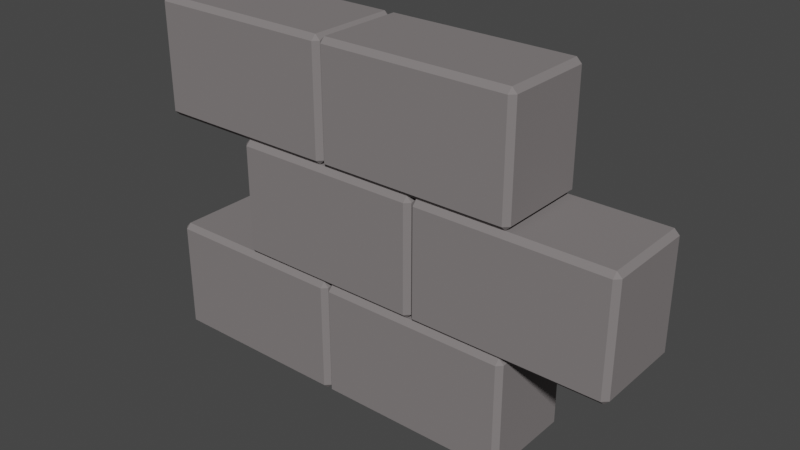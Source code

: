 # Source: Wall_Mid.blend  (saved by Blender 2.93.20; exported with 4.5.12 LTS)
import bpy
from mathutils import Matrix  # noqa: F401  (used for matrix-valued properties, if any)

bpy.ops.wm.read_factory_settings(use_empty=True)
scene = bpy.context.scene
scene.name = 'Scene'

# ---- collections
col_collection = bpy.data.collections.new('Collection'); scene.collection.children.link(col_collection)

# ---- materials (node trees are filled in below, after node groups)
mat_rock = bpy.data.materials.new('Rock')
mat_rock.use_transparent_shadow = False
mat_rock.diffuse_color = (0.214, 0.196, 0.196, 1.0)
mat_rock.roughness = 1.0
mat_wood = bpy.data.materials.new('Wood')
mat_wood.use_transparent_shadow = False
mat_wood.diffuse_color = (0.2079, 0.09831, 0.02555, 1.0)
mat_wood.roughness = 1.0
mat_wood.specular_intensity = 0.0
mat_water = bpy.data.materials.new('Water')
mat_water.alpha_threshold = 0.0
mat_water.use_transparent_shadow = False
mat_water.diffuse_color = (0.03866, 0.0381, 0.3264, 1.0)
mat_water.roughness = 0.4897
mat_water.specular_intensity = 0.2692
mat_water.line_color = (0.0, 0.0, 0.0, 1.0)

# ---- material node trees

# ---- world
world_world = bpy.data.worlds.new('World'); scene.world = world_world
world_world.use_nodes = True; world_world.node_tree.nodes.clear()
_N = world_world.node_tree.nodes; _L = world_world.node_tree.links
n0 = _N.new('ShaderNodeOutputWorld'); n0.name = 'World Output'; n0.location = (300, 300)
n1 = _N.new('ShaderNodeBackground'); n1.name = 'Background'; n1.location = (10, 300)
n1.inputs[0].default_value = (0.05088, 0.05088, 0.05088, 1.0)
_L.new(n1.outputs[0], n0.inputs[0])
n0.is_active_output = True
world_world.color = (0.05088, 0.05088, 0.05088)
world_world.use_sun_shadow = False
world_world.sun_shadow_jitter_overblur = 0.0

# ---- meshes
me_cube = bpy.data.meshes.new('Cube')
me_cube.from_pydata([(5.96e-08, 0.2244, -0.2744), (0.02563, 0.25, -0.2744), (0.02563, 0.2244, -0.3), (0.02563, 0.25, 0.2744), (5.96e-08, 0.2244, 0.2744), (0.02563, 0.2244, 0.3), (0.9744, 0.25, -0.2744), (1.0, 0.2244, -0.2744), (0.9744, 0.2244, -0.3), (1.0, 0.2244, 0.2744), (0.9744, 0.25, 0.2744), (0.9744, 0.2244, 0.3), (0.02563, -0.2244, -0.3), (0.02563, -0.25, -0.2744), (5.96e-08, -0.2244, -0.2744), (0.02563, -0.25, 0.2744), (0.02563, -0.2244, 0.3), (5.96e-08, -0.2244, 0.2744), (0.9744, -0.25, -0.2744), (0.9744, -0.2244, -0.3), (1.0, -0.2244, -0.2744), (0.9744, -0.2244, 0.3), (0.9744, -0.25, 0.2744), (1.0, -0.2244, 0.2744), (-0.02563, -0.2244, 0.3), (-0.02563, -0.25, 0.2744), (0.0, -0.2244, 0.2744), (-0.02563, -0.25, -0.2744), (-0.02563, -0.2244, -0.3), (0.0, -0.2244, -0.2744), (-1.0, -0.2244, 0.2744), (-0.9744, -0.25, 0.2744), (-0.9744, -0.2244, 0.3), (-0.9744, -0.2244, -0.3), (-0.9744, -0.25, -0.2744), (-1.0, -0.2244, -0.2744), (-0.02563, 0.2244, 0.3), (0.0, 0.2244, 0.2744), (-0.02563, 0.25, 0.2744), (0.0, 0.2244, -0.2744), (-0.02563, 0.2244, -0.3), (-0.02563, 0.25, -0.2744), (-0.9744, 0.2244, 0.3), (-0.9744, 0.25, 0.2744), (-1.0, 0.2244, 0.2744), (-1.0, 0.2244, -0.2744), (-0.9744, 0.25, -0.2744), (-0.9744, 0.2244, -0.3), (-5.96e-08, 0.2244, 0.9256), (0.02563, 0.25, 0.9256), (0.02563, 0.2244, 0.9), (0.02563, 0.25, 1.474), (-5.96e-08, 0.2244, 1.474), (0.02563, 0.2244, 1.5), (0.9744, 0.25, 0.9256), (1.0, 0.2244, 0.9256), (0.9744, 0.2244, 0.9), (1.0, 0.2244, 1.474), (0.9744, 0.25, 1.474), (0.9744, 0.2244, 1.5), (0.02563, -0.2244, 0.9), (0.02563, -0.25, 0.9256), (-5.96e-08, -0.2244, 0.9256), (0.02563, -0.25, 1.474), (0.02563, -0.2244, 1.5), (-5.96e-08, -0.2244, 1.474), (0.9744, -0.25, 0.9256), (0.9744, -0.2244, 0.9), (1.0, -0.2244, 0.9256), (0.9744, -0.2244, 1.5), (0.9744, -0.25, 1.474), (1.0, -0.2244, 1.474), (-0.02563, -0.2244, 1.5), (-0.02563, -0.25, 1.474), (-1.192e-07, -0.2244, 1.474), (-0.02563, -0.25, 0.9256), (-0.02563, -0.2244, 0.9), (-1.192e-07, -0.2244, 0.9256), (-1.0, -0.2244, 1.474), (-0.9744, -0.25, 1.474), (-0.9744, -0.2244, 1.5), (-0.9744, -0.2244, 0.9), (-0.9744, -0.25, 0.9256), (-1.0, -0.2244, 0.9256), (-0.02563, 0.2244, 1.5), (-1.192e-07, 0.2244, 1.474), (-0.02563, 0.25, 1.474), (-1.192e-07, 0.2244, 0.9256), (-0.02563, 0.2244, 0.9), (-0.02563, 0.25, 0.9256), (-0.9744, 0.2244, 1.5), (-0.9744, 0.25, 1.474), (-1.0, 0.2244, 1.474), (-1.0, 0.2244, 0.9256), (-0.9744, 0.25, 0.9256), (-0.9744, 0.2244, 0.9), (-0.4744, 0.2244, 0.3), (-0.4744, 0.25, 0.3256), (-0.5, 0.2244, 0.3256), (-0.5, 0.2244, 0.8744), (-0.4744, 0.25, 0.8744), (-0.4744, 0.2244, 0.9), (0.4744, 0.25, 0.3256), (0.4744, 0.2244, 0.3), (0.5, 0.2244, 0.3256), (0.4744, 0.25, 0.8744), (0.5, 0.2244, 0.8744), (0.4744, 0.2244, 0.9), (-0.5, -0.2244, 0.3256), (-0.4744, -0.25, 0.3256), (-0.4744, -0.2244, 0.3), (-0.4744, -0.2244, 0.9), (-0.4744, -0.25, 0.8744), (-0.5, -0.2244, 0.8744), (0.5, -0.2244, 0.3256), (0.4744, -0.2244, 0.3), (0.4744, -0.25, 0.3256), (0.5, -0.2244, 0.8744), (0.4744, -0.25, 0.8744), (0.4744, -0.2244, 0.9), (1.5, -0.2244, 0.8744), (1.474, -0.25, 0.8744), (1.474, -0.2244, 0.9), (1.5, -0.2244, 0.3256), (1.474, -0.2244, 0.3), (1.474, -0.25, 0.3256), (0.5, -0.2244, 0.8744), (0.5256, -0.2244, 0.9), (0.5256, -0.25, 0.8744), (0.5, -0.2244, 0.3256), (0.5256, -0.25, 0.3256), (0.5256, -0.2244, 0.3), (1.474, 0.2244, 0.9), (1.474, 0.25, 0.8744), (1.5, 0.2244, 0.8744), (1.474, 0.2244, 0.3), (1.5, 0.2244, 0.3256), (1.474, 0.25, 0.3256), (0.5256, 0.2244, 0.9), (0.5, 0.2244, 0.8744), (0.5256, 0.25, 0.8744), (0.5256, 0.2244, 0.3), (0.5256, 0.25, 0.3256), (0.5, 0.2244, 0.3256)], [], [(1, 3, 10, 6), (7, 9, 23, 20), (18, 22, 15, 13), (14, 17, 4, 0), (21, 11, 5, 16), (27, 25, 31, 34), (8, 19, 12, 2), (35, 30, 44, 45), (24, 36, 42, 32), (93, 94, 95), (46, 43, 38, 41), (40, 28, 33, 47), (39, 37, 26, 29), (64, 53, 52, 65), (75, 73, 79, 82), (72, 80, 79, 73), (76, 88, 87, 77), (81, 82, 83), (49, 51, 58, 54), (55, 57, 71, 68), (54, 55, 56), (0, 1, 2), (3, 4, 5), (6, 7, 8), (9, 10, 11), (12, 13, 14), (15, 16, 17), (18, 19, 20), (21, 22, 23), (24, 25, 26), (27, 28, 29), (30, 31, 32), (33, 34, 35), (36, 37, 38), (39, 40, 41), (42, 43, 44), (45, 46, 47), (62, 65, 52, 48), (87, 88, 89), (50, 60, 62, 48), (84, 72, 74, 85), (81, 76, 75, 82), (66, 70, 63, 61), (56, 67, 60, 50), (87, 85, 74, 77), (69, 70, 71), (12, 19, 18, 13), (17, 14, 13, 15), (0, 4, 3, 1), (8, 2, 1, 6), (19, 8, 7, 20), (11, 21, 23, 9), (16, 5, 4, 17), (22, 18, 20, 23), (2, 12, 14, 0), (21, 16, 15, 22), (5, 11, 10, 3), (9, 7, 6, 10), (32, 42, 44, 30), (47, 33, 35, 45), (24, 32, 31, 25), (25, 27, 29, 26), (36, 24, 26, 37), (28, 40, 39, 29), (40, 47, 46, 41), (37, 39, 41, 38), (45, 44, 43, 46), (42, 36, 38, 43), (30, 35, 34, 31), (33, 28, 27, 34), (80, 90, 92, 78), (56, 50, 49, 54), (72, 84, 90, 80), (66, 67, 68), (88, 76, 81, 95), (60, 61, 62), (69, 59, 53, 64), (53, 59, 58, 51), (94, 91, 86, 89), (90, 84, 86, 91), (65, 62, 61, 63), (48, 49, 50), (60, 67, 66, 61), (67, 56, 55, 68), (57, 55, 54, 58), (75, 76, 77), (70, 66, 68, 71), (51, 52, 53), (98, 99, 100, 97), (134, 136, 137, 133), (113, 108, 109, 112), (113, 112, 111), (132, 122, 120, 134), (118, 116, 114, 117), (106, 104, 102, 105), (140, 139, 138), (107, 106, 105), (108, 113, 99, 98), (128, 127, 126), (116, 115, 114), (72, 73, 74), (69, 64, 63, 70), (83, 78, 92, 93), (85, 87, 89, 86), (59, 69, 71, 57), (103, 96, 97, 102), (96, 110, 108, 98), (122, 127, 128, 121), (121, 125, 123, 120), (124, 135, 136, 123), (143, 139, 140, 142), (131, 124, 125, 130), (101, 100, 99), (119, 118, 117), (134, 133, 132), (104, 106, 117, 114), (97, 100, 105, 102), (135, 124, 131, 141), (122, 132, 138, 127), (125, 121, 128, 130), (57, 58, 59), (48, 52, 51, 49), (88, 95, 94, 89), (84, 85, 86), (63, 64, 65), (73, 75, 77, 74), (78, 79, 80), (93, 92, 91, 94), (78, 83, 82, 79), (90, 91, 92), (95, 81, 83, 93), (119, 111, 112, 118), (138, 132, 133, 140), (110, 115, 116, 109), (101, 107, 105, 100), (107, 119, 117, 106), (135, 141, 142, 137), (127, 138, 139, 126), (126, 129, 130, 128), (141, 131, 129, 143), (111, 101, 99, 113), (115, 103, 104, 114), (131, 130, 129), (143, 142, 141), (104, 103, 102), (110, 109, 108), (98, 97, 96), (125, 124, 123), (116, 118, 112, 109), (119, 107, 101, 111), (129, 126, 139, 143), (103, 115, 110, 96), (137, 136, 135), (122, 121, 120), (136, 134, 120, 123), (142, 140, 133, 137)])
_uv = me_cube.uv_layers.new(name='UVMap')
_uv.uv.foreach_set('vector', [0.3857, 0.006408, 0.6143, 0.006408, 0.6143, 0.2436, 0.3857, 0.2436, 0.3857, 0.2628, 0.6143, 0.2628, 0.6143, 0.4872, 0.3857, 0.4872, 0.3857, 0.5064, 0.6143, 0.5064, 0.6143, 0.7436, 0.3857, 0.7436, 0.3857, 0.7628, 0.6143, 0.7628, 0.6143, 0.9872, 0.3857, 0.9872, 0.6378, 0.5064, 0.8622, 0.5064, 0.8622, 0.7436, 0.6378, 0.7436, 0.3857, 0.5064, 0.6143, 0.5064, 0.6143, 0.7436, 0.3857, 0.7436, 0.1378, 0.5064, 0.3622, 0.5064, 0.3622, 0.7436, 0.1378, 0.7436, 0.3857, 0.7628, 0.6143, 0.7628, 0.6143, 0.9872, 0.3857, 0.9872, 0.6378, 0.5064, 0.8622, 0.5064, 0.8622, 0.7436, 0.6378, 0.7436, 0.3857, 0.9872, 0.3857, 1.0, 0.375, 0.9872, 0.3857, 0.006408, 0.6143, 0.006408, 0.6143, 0.2436, 0.3857, 0.2436, 0.1378, 0.5064, 0.3622, 0.5064, 0.3622, 0.7436, 0.1378, 0.7436, 0.3857, 0.2628, 0.6143, 0.2628, 0.6143, 0.4872, 0.3857, 0.4872, 0.625, 0.7628, 0.625, 0.9872, 0.6143, 0.9872, 0.6143, 0.7628, 0.3857, 0.5064, 0.6143, 0.5064, 0.6143, 0.7436, 0.3857, 0.7436, 0.6378, 0.5064, 0.6378, 0.7436, 0.6143, 0.7436, 0.6143, 0.5064, 0.3622, 0.5064, 0.1378, 0.5064, 0.1378, 0.5, 0.3622, 0.5, 0.3622, 0.7436, 0.375, 0.7436, 0.3622, 0.75, 0.3857, 0.006408, 0.6143, 0.006408, 0.6143, 0.2436, 0.3857, 0.2436, 0.3857, 0.2628, 0.6143, 0.2628, 0.6143, 0.4872, 0.3857, 0.4872, 0.3857, 0.2436, 0.3857, 0.25, 0.375, 0.2436, 0.3857, 0.9872, 0.3857, 1.0, 0.375, 0.9872, 0.6143, 1.0, 0.625, 0.9872, 0.625, 0.9872, 0.3857, 0.2436, 0.3857, 0.25, 0.375, 0.2436, 0.6143, 0.25, 0.625, 0.2436, 0.625, 0.2436, 0.3622, 0.7436, 0.375, 0.7436, 0.3622, 0.75, 0.6143, 0.7436, 0.625, 0.7436, 0.6143, 0.75, 0.375, 0.5064, 0.375, 0.5064, 0.3622, 0.5, 0.625, 0.5064, 0.625, 0.5064, 0.6143, 0.5, 0.625, 0.5064, 0.625, 0.5064, 0.6143, 0.5, 0.375, 0.5064, 0.3622, 0.5, 0.3622, 0.5, 0.6143, 0.7628, 0.6143, 0.75, 0.625, 0.7628, 0.3622, 0.7436, 0.375, 0.7436, 0.3622, 0.75, 0.625, 0.2628, 0.625, 0.2628, 0.6143, 0.25, 0.1378, 0.5, 0.1378, 0.5, 0.125, 0.5064, 0.625, 0.006408, 0.625, 0.006408, 0.6143, 0.0, 0.3857, 0.9872, 0.3857, 1.0, 0.375, 0.9872, 0.3857, 0.7628, 0.6143, 0.7628, 0.6143, 0.9872, 0.3857, 0.9872, 0.1378, 0.5, 0.1378, 0.5, 0.125, 0.5064, 0.1378, 0.7436, 0.3622, 0.7436, 0.3622, 0.75, 0.1378, 0.75, 0.625, 0.2628, 0.625, 0.4872, 0.6143, 0.4872, 0.6143, 0.2628, 0.3622, 0.7436, 0.3622, 0.5064, 0.3857, 0.5064, 0.3857, 0.7436, 0.3857, 0.5064, 0.6143, 0.5064, 0.6143, 0.7436, 0.3857, 0.7436, 0.1378, 0.5064, 0.3622, 0.5064, 0.3622, 0.7436, 0.1378, 0.7436, 0.3857, 0.2628, 0.6143, 0.2628, 0.6143, 0.4872, 0.3857, 0.4872, 0.625, 0.5064, 0.625, 0.5064, 0.6143, 0.5, 0.3622, 0.7436, 0.3622, 0.5064, 0.3857, 0.5064, 0.3857, 0.7436, 0.6143, 0.7628, 0.3857, 0.7628, 0.3857, 0.7436, 0.6143, 0.7436, 0.3857, 0.9872, 0.6143, 0.9872, 0.6143, 1.0, 0.3857, 1.0, 0.1378, 0.5064, 0.1378, 0.7436, 0.125, 0.7436, 0.125, 0.5064, 0.3622, 0.5064, 0.1378, 0.5064, 0.1378, 0.5, 0.3622, 0.5, 0.625, 0.2628, 0.625, 0.4872, 0.6143, 0.4872, 0.6143, 0.2628, 0.625, 0.7628, 0.625, 0.9872, 0.6143, 0.9872, 0.6143, 0.7628, 0.6143, 0.5064, 0.3857, 0.5064, 0.3857, 0.4872, 0.6143, 0.4872, 0.1378, 0.7436, 0.3622, 0.7436, 0.3622, 0.75, 0.1378, 0.75, 0.6378, 0.5064, 0.6378, 0.7436, 0.6143, 0.7436, 0.6143, 0.5064, 0.625, 0.006408, 0.625, 0.2436, 0.6143, 0.2436, 0.6143, 0.006408, 0.6143, 0.2628, 0.3857, 0.2628, 0.3857, 0.2436, 0.6143, 0.2436, 0.625, 0.7628, 0.625, 0.9872, 0.6143, 0.9872, 0.6143, 0.7628, 0.1378, 0.7436, 0.3622, 0.7436, 0.3622, 0.75, 0.1378, 0.75, 0.6378, 0.5064, 0.6378, 0.7436, 0.6143, 0.7436, 0.6143, 0.5064, 0.6143, 0.5064, 0.3857, 0.5064, 0.3857, 0.4872, 0.6143, 0.4872, 0.625, 0.2628, 0.625, 0.4872, 0.6143, 0.4872, 0.6143, 0.2628, 0.3622, 0.5064, 0.1378, 0.5064, 0.1378, 0.5, 0.3622, 0.5, 0.1378, 0.5064, 0.1378, 0.7436, 0.125, 0.7436, 0.125, 0.5064, 0.6143, 0.2628, 0.3857, 0.2628, 0.3857, 0.2436, 0.6143, 0.2436, 0.3857, 0.9872, 0.6143, 0.9872, 0.6143, 1.0, 0.3857, 1.0, 0.625, 0.006408, 0.625, 0.2436, 0.6143, 0.2436, 0.6143, 0.006408, 0.6143, 0.7628, 0.3857, 0.7628, 0.3857, 0.7436, 0.6143, 0.7436, 0.3622, 0.7436, 0.3622, 0.5064, 0.3857, 0.5064, 0.3857, 0.7436, 0.625, 0.7628, 0.625, 0.9872, 0.6143, 0.9872, 0.6143, 0.7628, 0.1378, 0.5064, 0.1378, 0.7436, 0.125, 0.7436, 0.125, 0.5064, 0.6378, 0.5064, 0.8622, 0.5064, 0.8622, 0.7436, 0.6378, 0.7436, 0.375, 0.5064, 0.375, 0.5064, 0.3622, 0.5, 0.1378, 0.5064, 0.3622, 0.5064, 0.3622, 0.7436, 0.1378, 0.7436, 0.3622, 0.7436, 0.375, 0.7436, 0.3622, 0.75, 0.6378, 0.5064, 0.8622, 0.5064, 0.8622, 0.7436, 0.6378, 0.7436, 0.625, 0.006408, 0.625, 0.2436, 0.6143, 0.2436, 0.6143, 0.006408, 0.3857, 0.006408, 0.6143, 0.006408, 0.6143, 0.2436, 0.3857, 0.2436, 0.625, 0.006408, 0.625, 0.2436, 0.6143, 0.2436, 0.6143, 0.006408, 0.6143, 0.7628, 0.3857, 0.7628, 0.3857, 0.7436, 0.6143, 0.7436, 0.3857, 0.9872, 0.3857, 1.0, 0.375, 0.9872, 0.3622, 0.7436, 0.3622, 0.5064, 0.3857, 0.5064, 0.3857, 0.7436, 0.3622, 0.5064, 0.1378, 0.5064, 0.1378, 0.5, 0.3622, 0.5, 0.6143, 0.2628, 0.3857, 0.2628, 0.3857, 0.2436, 0.6143, 0.2436, 0.375, 0.5064, 0.3622, 0.5, 0.3622, 0.5, 0.6143, 0.5064, 0.3857, 0.5064, 0.3857, 0.4872, 0.6143, 0.4872, 0.6143, 1.0, 0.625, 0.9872, 0.625, 0.9872, 0.3857, 0.9872, 0.6143, 0.9872, 0.6143, 1.0, 0.3857, 1.0, 0.6143, 0.2628, 0.3857, 0.2628, 0.3857, 0.2436, 0.6143, 0.2436, 0.6143, 0.7628, 0.3857, 0.7628, 0.3857, 0.7436, 0.6143, 0.7436, 0.6143, 0.7628, 0.6143, 0.75, 0.625, 0.7628, 0.625, 0.2628, 0.625, 0.4872, 0.6143, 0.4872, 0.6143, 0.2628, 0.6143, 0.5064, 0.3857, 0.5064, 0.3857, 0.4872, 0.6143, 0.4872, 0.6143, 0.2628, 0.3857, 0.2628, 0.3857, 0.2436, 0.6143, 0.2436, 0.6143, 1.0, 0.625, 0.9872, 0.625, 0.9872, 0.625, 0.2628, 0.625, 0.2628, 0.6143, 0.25, 0.3857, 0.7628, 0.6143, 0.7628, 0.6143, 0.9872, 0.3857, 0.9872, 0.6143, 0.7436, 0.625, 0.7436, 0.6143, 0.75, 0.375, 0.5064, 0.3622, 0.5, 0.3622, 0.5, 0.625, 0.5064, 0.625, 0.5064, 0.6143, 0.5, 0.6378, 0.5064, 0.6378, 0.7436, 0.6143, 0.7436, 0.6143, 0.5064, 0.3857, 0.7628, 0.6143, 0.7628, 0.6143, 0.9872, 0.3857, 0.9872, 0.6143, 0.2628, 0.3857, 0.2628, 0.3857, 0.2436, 0.6143, 0.2436, 0.625, 0.2628, 0.625, 0.4872, 0.6143, 0.4872, 0.6143, 0.2628, 0.1378, 0.5064, 0.1378, 0.7436, 0.125, 0.7436, 0.125, 0.5064, 0.1378, 0.7436, 0.3622, 0.7436, 0.3622, 0.75, 0.1378, 0.75, 0.6378, 0.5064, 0.6378, 0.7436, 0.6143, 0.7436, 0.6143, 0.5064, 0.6143, 0.5064, 0.3857, 0.5064, 0.3857, 0.4872, 0.6143, 0.4872, 0.3622, 0.5064, 0.1378, 0.5064, 0.1378, 0.5, 0.3622, 0.5, 0.3857, 0.9872, 0.6143, 0.9872, 0.6143, 1.0, 0.3857, 1.0, 0.3622, 0.7436, 0.3622, 0.5064, 0.3857, 0.5064, 0.3857, 0.7436, 0.625, 0.006408, 0.625, 0.006408, 0.6143, 0.0, 0.625, 0.5064, 0.625, 0.5064, 0.6143, 0.5, 0.6143, 0.25, 0.625, 0.2436, 0.625, 0.2436, 0.3857, 0.2628, 0.6143, 0.2628, 0.6143, 0.4872, 0.3857, 0.4872, 0.3857, 0.006408, 0.6143, 0.006408, 0.6143, 0.2436, 0.3857, 0.2436, 0.1378, 0.5064, 0.3622, 0.5064, 0.3622, 0.7436, 0.1378, 0.7436, 0.6378, 0.5064, 0.8622, 0.5064, 0.8622, 0.7436, 0.6378, 0.7436, 0.3857, 0.5064, 0.6143, 0.5064, 0.6143, 0.7436, 0.3857, 0.7436, 0.6143, 0.25, 0.625, 0.2436, 0.625, 0.2436, 0.3857, 0.9872, 0.6143, 0.9872, 0.6143, 1.0, 0.3857, 1.0, 0.1378, 0.5064, 0.1378, 0.7436, 0.125, 0.7436, 0.125, 0.5064, 0.625, 0.2628, 0.625, 0.2628, 0.6143, 0.25, 0.6143, 0.7436, 0.625, 0.7436, 0.6143, 0.75, 0.6143, 0.5064, 0.3857, 0.5064, 0.3857, 0.4872, 0.6143, 0.4872, 0.6143, 0.7628, 0.6143, 0.75, 0.625, 0.7628, 0.3857, 0.9872, 0.6143, 0.9872, 0.6143, 1.0, 0.3857, 1.0, 0.6143, 0.7628, 0.3857, 0.7628, 0.3857, 0.7436, 0.6143, 0.7436, 0.625, 0.006408, 0.625, 0.006408, 0.6143, 0.0, 0.1378, 0.7436, 0.3622, 0.7436, 0.3622, 0.75, 0.1378, 0.75, 0.6378, 0.5064, 0.6378, 0.7436, 0.6143, 0.7436, 0.6143, 0.5064, 0.625, 0.006408, 0.625, 0.2436, 0.6143, 0.2436, 0.6143, 0.006408, 0.3622, 0.7436, 0.3622, 0.5064, 0.3857, 0.5064, 0.3857, 0.7436, 0.625, 0.006408, 0.625, 0.2436, 0.6143, 0.2436, 0.6143, 0.006408, 0.625, 0.2628, 0.625, 0.4872, 0.6143, 0.4872, 0.6143, 0.2628, 0.1378, 0.5064, 0.1378, 0.7436, 0.125, 0.7436, 0.125, 0.5064, 0.625, 0.7628, 0.625, 0.9872, 0.6143, 0.9872, 0.6143, 0.7628, 0.6143, 0.7628, 0.3857, 0.7628, 0.3857, 0.7436, 0.6143, 0.7436, 0.1378, 0.7436, 0.3622, 0.7436, 0.3622, 0.75, 0.1378, 0.75, 0.625, 0.7628, 0.625, 0.9872, 0.6143, 0.9872, 0.6143, 0.7628, 0.3622, 0.5064, 0.1378, 0.5064, 0.1378, 0.5, 0.3622, 0.5, 0.3622, 0.7436, 0.375, 0.7436, 0.3622, 0.75, 0.3857, 0.9872, 0.3857, 1.0, 0.375, 0.9872, 0.1378, 0.5, 0.1378, 0.5, 0.125, 0.5064, 0.3622, 0.7436, 0.375, 0.7436, 0.3622, 0.75, 0.3857, 0.9872, 0.3857, 1.0, 0.375, 0.9872, 0.375, 0.5064, 0.375, 0.5064, 0.3622, 0.5, 0.3857, 0.5064, 0.6143, 0.5064, 0.6143, 0.7436, 0.3857, 0.7436, 0.6378, 0.5064, 0.8622, 0.5064, 0.8622, 0.7436, 0.6378, 0.7436, 0.3857, 0.7628, 0.6143, 0.7628, 0.6143, 0.9872, 0.3857, 0.9872, 0.1378, 0.5064, 0.3622, 0.5064, 0.3622, 0.7436, 0.1378, 0.7436, 0.3857, 0.2436, 0.3857, 0.25, 0.375, 0.2436, 0.625, 0.5064, 0.625, 0.5064, 0.6143, 0.5, 0.3857, 0.2628, 0.6143, 0.2628, 0.6143, 0.4872, 0.3857, 0.4872, 0.3857, 0.006408, 0.6143, 0.006408, 0.6143, 0.2436, 0.3857, 0.2436])
me_cube.materials.append(mat_rock)
me_cube.materials.append(mat_wood)
me_cube.materials.append(mat_water)
me_cube.use_remesh_fix_poles = True
me_cube.use_remesh_preserve_attributes = False
me_cube.update()

# ---- objects
ob_cube = bpy.data.objects.new('Cube', me_cube)

# ---- transforms, parenting, visibility, modifiers, constraints
ob_cube.location = (-0.25, -1.0, -0.7)

# ---- collection membership
col_collection.objects.link(ob_cube)

# ---- scene / render settings (as saved in the file)
scene.frame_start = 1; scene.frame_end = 250; scene.frame_set(1)
scene.render.engine = 'BLENDER_EEVEE_NEXT'
scene.cycles.use_denoising = False
scene.cycles.samples = 128
scene.cycles.sampling_pattern = 'TABULATED_SOBOL'
scene.cycles.use_adaptive_sampling = False
scene.cycles.use_light_tree = False
scene.view_settings.view_transform = 'Filmic'
bpy.context.view_layer.update()

# ---- added for rendering (the .blend has no active camera and no usable light): camera, sun
cam_auto = bpy.data.cameras.new('AutoCamera')
cam_auto.lens = 50.0
cam_auto.sensor_width = 36.0
cam_auto.clip_end = 1000.0
ob_auto_camera = bpy.data.objects.new('AutoCamera', cam_auto)
scene.collection.objects.link(ob_auto_camera)
ob_auto_camera.location = (2.88753, -4.46504, 2.21003)
ob_auto_camera.rotation_euler = (1.09748, -7.21219e-08, 0.694738)
scene.camera = ob_auto_camera
light_auto_sun = bpy.data.lights.new('AutoSun', 'SUN')
light_auto_sun.energy = 3.0
light_auto_sun.angle = 0.0523599
ob_auto_sun = bpy.data.objects.new('AutoSun', light_auto_sun)
scene.collection.objects.link(ob_auto_sun)
ob_auto_sun.rotation_euler = (0.872665, 0.174533, 0.523599)
bpy.context.view_layer.update()
